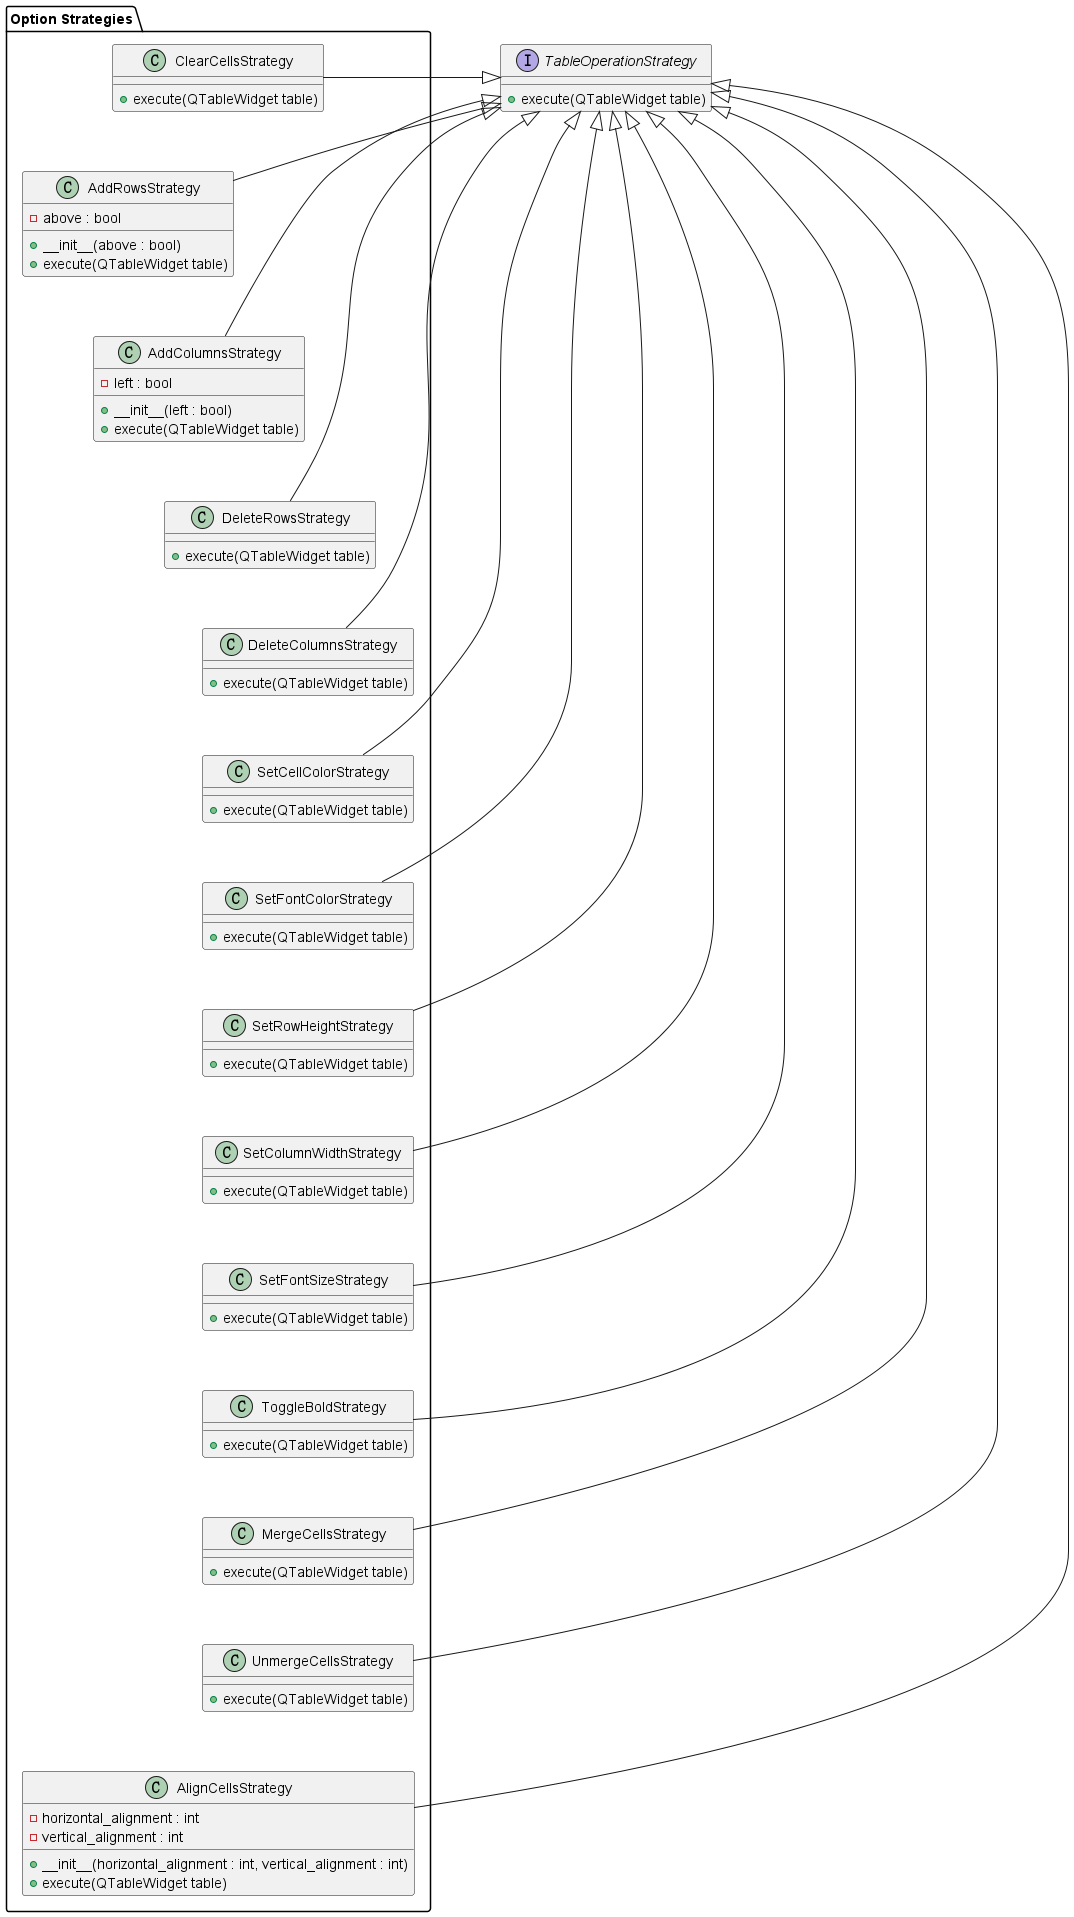

The diagram above was rendered by PlantUML. Its source (embedded in the PNG):
@startuml strategies_class_diagram

' 定义接口 TableOperationStrategy
interface TableOperationStrategy {
    +execute(QTableWidget table)
}

' 策略类分组
package "Option Strategies" {
    class ClearCellsStrategy {
        +execute(QTableWidget table)
    }
    class AddRowsStrategy {
        -above : bool
        +__init__(above : bool)
        +execute(QTableWidget table)
    }
    class AddColumnsStrategy {
        -left : bool
        +__init__(left : bool)
        +execute(QTableWidget table)
    }
    class DeleteRowsStrategy {
        +execute(QTableWidget table)
    }
    class DeleteColumnsStrategy {
        +execute(QTableWidget table)
    }
    class SetCellColorStrategy {
        +execute(QTableWidget table)
    }
    class SetFontColorStrategy {
        +execute(QTableWidget table)
    }
    class SetRowHeightStrategy {
        +execute(QTableWidget table)
    }
    class SetColumnWidthStrategy {
        +execute(QTableWidget table)
    }
    class SetFontSizeStrategy {
        +execute(QTableWidget table)
    }
    class ToggleBoldStrategy {
        +execute(QTableWidget table)
    }
    class MergeCellsStrategy {
        +execute(QTableWidget table)
    }
    class UnmergeCellsStrategy {
        +execute(QTableWidget table)
    }
    class AlignCellsStrategy {
        -horizontal_alignment : int
        -vertical_alignment : int
        +__init__(horizontal_alignment : int, vertical_alignment : int)
        +execute(QTableWidget table)
    }
}

' 调整具体策略类的排列方式
ClearCellsStrategy -[hidden]-> AddRowsStrategy
AddRowsStrategy -[hidden]-> AddColumnsStrategy
AddColumnsStrategy -[hidden]-> DeleteRowsStrategy
DeleteRowsStrategy -[hidden]-> DeleteColumnsStrategy
DeleteColumnsStrategy -[hidden]-> SetCellColorStrategy
SetCellColorStrategy -[hidden]-> SetFontColorStrategy
SetFontColorStrategy -[hidden]-> SetRowHeightStrategy
SetRowHeightStrategy -[hidden]-> SetColumnWidthStrategy
SetColumnWidthStrategy -[hidden]-> SetFontSizeStrategy
SetFontSizeStrategy -[hidden]-> ToggleBoldStrategy
ToggleBoldStrategy -[hidden]-> MergeCellsStrategy
MergeCellsStrategy -[hidden]-> UnmergeCellsStrategy
UnmergeCellsStrategy -[hidden]-> AlignCellsStrategy

' 显示策略类和接口之间的关系
TableOperationStrategy <|-- ClearCellsStrategy
TableOperationStrategy <|-- AddRowsStrategy
TableOperationStrategy <|-- AddColumnsStrategy
TableOperationStrategy <|-- DeleteRowsStrategy
TableOperationStrategy <|-- DeleteColumnsStrategy
TableOperationStrategy <|-- SetCellColorStrategy
TableOperationStrategy <|-- SetFontColorStrategy
TableOperationStrategy <|-- SetRowHeightStrategy
TableOperationStrategy <|-- SetColumnWidthStrategy
TableOperationStrategy <|-- SetFontSizeStrategy
TableOperationStrategy <|-- ToggleBoldStrategy
TableOperationStrategy <|-- MergeCellsStrategy
TableOperationStrategy <|-- UnmergeCellsStrategy
TableOperationStrategy <|-- AlignCellsStrategy

@enduml